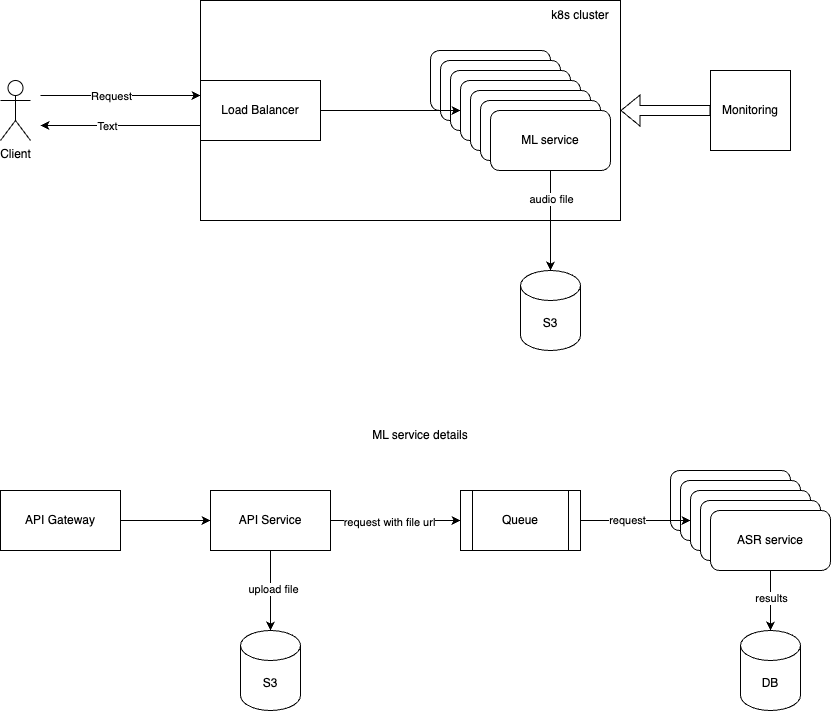

The diagram above was exported from draw.io. Its source (the exported page's mxGraphModel, read from the mxfile embedded in the PNG):
<mxGraphModel dx="1434" dy="785" grid="1" gridSize="10" guides="1" tooltips="1" connect="1" arrows="1" fold="1" page="1" pageScale="1" pageWidth="850" pageHeight="1100" math="0" shadow="0">
  <root>
    <mxCell id="0" />
    <mxCell id="1" parent="0" />
    <mxCell id="Utul95HGGhNCa7YosB5a-2" value="" style="rounded=0;whiteSpace=wrap;html=1;" vertex="1" parent="1">
      <mxGeometry x="200" width="420" height="220" as="geometry" />
    </mxCell>
    <mxCell id="Utul95HGGhNCa7YosB5a-4" value="" style="rounded=1;whiteSpace=wrap;html=1;" vertex="1" parent="1">
      <mxGeometry x="430" y="50" width="120" height="60" as="geometry" />
    </mxCell>
    <mxCell id="Utul95HGGhNCa7YosB5a-5" value="" style="rounded=1;whiteSpace=wrap;html=1;" vertex="1" parent="1">
      <mxGeometry x="440" y="60" width="120" height="60" as="geometry" />
    </mxCell>
    <mxCell id="Utul95HGGhNCa7YosB5a-6" value="" style="rounded=1;whiteSpace=wrap;html=1;" vertex="1" parent="1">
      <mxGeometry x="450" y="70" width="120" height="60" as="geometry" />
    </mxCell>
    <mxCell id="Utul95HGGhNCa7YosB5a-7" value="" style="rounded=1;whiteSpace=wrap;html=1;" vertex="1" parent="1">
      <mxGeometry x="460" y="80" width="120" height="60" as="geometry" />
    </mxCell>
    <mxCell id="Utul95HGGhNCa7YosB5a-8" value="" style="rounded=1;whiteSpace=wrap;html=1;" vertex="1" parent="1">
      <mxGeometry x="470" y="90" width="120" height="60" as="geometry" />
    </mxCell>
    <mxCell id="Utul95HGGhNCa7YosB5a-34" value="" style="rounded=1;whiteSpace=wrap;html=1;" vertex="1" parent="1">
      <mxGeometry x="670" y="470" width="120" height="60" as="geometry" />
    </mxCell>
    <mxCell id="Utul95HGGhNCa7YosB5a-35" value="" style="rounded=1;whiteSpace=wrap;html=1;" vertex="1" parent="1">
      <mxGeometry x="680" y="480" width="120" height="60" as="geometry" />
    </mxCell>
    <mxCell id="Utul95HGGhNCa7YosB5a-36" value="" style="rounded=1;whiteSpace=wrap;html=1;" vertex="1" parent="1">
      <mxGeometry x="690" y="490" width="120" height="60" as="geometry" />
    </mxCell>
    <mxCell id="Utul95HGGhNCa7YosB5a-37" value="" style="rounded=1;whiteSpace=wrap;html=1;" vertex="1" parent="1">
      <mxGeometry x="700" y="500" width="120" height="60" as="geometry" />
    </mxCell>
    <mxCell id="Utul95HGGhNCa7YosB5a-1" value="Client" style="shape=umlActor;verticalLabelPosition=bottom;verticalAlign=top;html=1;outlineConnect=0;" vertex="1" parent="1">
      <mxGeometry y="80" width="30" height="60" as="geometry" />
    </mxCell>
    <mxCell id="Utul95HGGhNCa7YosB5a-12" style="edgeStyle=orthogonalEdgeStyle;rounded=0;orthogonalLoop=1;jettySize=auto;html=1;exitX=1;exitY=0.5;exitDx=0;exitDy=0;entryX=0;entryY=0.5;entryDx=0;entryDy=0;" edge="1" parent="1" source="Utul95HGGhNCa7YosB5a-3" target="Utul95HGGhNCa7YosB5a-7">
      <mxGeometry relative="1" as="geometry" />
    </mxCell>
    <mxCell id="Utul95HGGhNCa7YosB5a-3" value="Load Balancer" style="rounded=0;whiteSpace=wrap;html=1;" vertex="1" parent="1">
      <mxGeometry x="200" y="80" width="120" height="60" as="geometry" />
    </mxCell>
    <mxCell id="Utul95HGGhNCa7YosB5a-9" value="" style="rounded=1;whiteSpace=wrap;html=1;" vertex="1" parent="1">
      <mxGeometry x="480" y="100" width="120" height="60" as="geometry" />
    </mxCell>
    <mxCell id="Utul95HGGhNCa7YosB5a-22" style="edgeStyle=orthogonalEdgeStyle;rounded=0;orthogonalLoop=1;jettySize=auto;html=1;exitX=0.5;exitY=1;exitDx=0;exitDy=0;" edge="1" parent="1" source="Utul95HGGhNCa7YosB5a-10" target="Utul95HGGhNCa7YosB5a-21">
      <mxGeometry relative="1" as="geometry" />
    </mxCell>
    <mxCell id="Utul95HGGhNCa7YosB5a-23" value="audio file" style="edgeLabel;html=1;align=center;verticalAlign=middle;resizable=0;points=[];" vertex="1" connectable="0" parent="Utul95HGGhNCa7YosB5a-22">
      <mxGeometry x="-0.44" relative="1" as="geometry">
        <mxPoint as="offset" />
      </mxGeometry>
    </mxCell>
    <mxCell id="Utul95HGGhNCa7YosB5a-10" value="ML service" style="rounded=1;whiteSpace=wrap;html=1;" vertex="1" parent="1">
      <mxGeometry x="490" y="110" width="120" height="60" as="geometry" />
    </mxCell>
    <mxCell id="Utul95HGGhNCa7YosB5a-16" value="" style="endArrow=classic;html=1;rounded=0;entryX=0;entryY=0.25;entryDx=0;entryDy=0;" edge="1" parent="1" target="Utul95HGGhNCa7YosB5a-3">
      <mxGeometry width="50" height="50" relative="1" as="geometry">
        <mxPoint x="40" y="95" as="sourcePoint" />
        <mxPoint x="360" y="290" as="targetPoint" />
      </mxGeometry>
    </mxCell>
    <mxCell id="Utul95HGGhNCa7YosB5a-18" value="Request" style="edgeLabel;html=1;align=center;verticalAlign=middle;resizable=0;points=[];" vertex="1" connectable="0" parent="Utul95HGGhNCa7YosB5a-16">
      <mxGeometry x="-0.125" relative="1" as="geometry">
        <mxPoint as="offset" />
      </mxGeometry>
    </mxCell>
    <mxCell id="Utul95HGGhNCa7YosB5a-17" value="" style="endArrow=classic;html=1;rounded=0;exitX=0;exitY=0.75;exitDx=0;exitDy=0;" edge="1" parent="1" source="Utul95HGGhNCa7YosB5a-3">
      <mxGeometry width="50" height="50" relative="1" as="geometry">
        <mxPoint x="310" y="340" as="sourcePoint" />
        <mxPoint x="40" y="125" as="targetPoint" />
      </mxGeometry>
    </mxCell>
    <mxCell id="Utul95HGGhNCa7YosB5a-19" value="Text" style="edgeLabel;html=1;align=center;verticalAlign=middle;resizable=0;points=[];" vertex="1" connectable="0" parent="Utul95HGGhNCa7YosB5a-17">
      <mxGeometry x="0.175" relative="1" as="geometry">
        <mxPoint as="offset" />
      </mxGeometry>
    </mxCell>
    <mxCell id="Utul95HGGhNCa7YosB5a-20" value="k8s cluster" style="text;html=1;align=center;verticalAlign=middle;whiteSpace=wrap;rounded=0;" vertex="1" parent="1">
      <mxGeometry x="550" width="60" height="30" as="geometry" />
    </mxCell>
    <mxCell id="Utul95HGGhNCa7YosB5a-21" value="S3" style="shape=cylinder3;whiteSpace=wrap;html=1;boundedLbl=1;backgroundOutline=1;size=15;" vertex="1" parent="1">
      <mxGeometry x="520" y="270" width="60" height="80" as="geometry" />
    </mxCell>
    <mxCell id="Utul95HGGhNCa7YosB5a-33" style="edgeStyle=orthogonalEdgeStyle;rounded=0;orthogonalLoop=1;jettySize=auto;html=1;exitX=1;exitY=0.5;exitDx=0;exitDy=0;entryX=0;entryY=0.5;entryDx=0;entryDy=0;" edge="1" parent="1" source="Utul95HGGhNCa7YosB5a-24" target="Utul95HGGhNCa7YosB5a-25">
      <mxGeometry relative="1" as="geometry" />
    </mxCell>
    <mxCell id="Utul95HGGhNCa7YosB5a-24" value="API Gateway" style="rounded=0;whiteSpace=wrap;html=1;" vertex="1" parent="1">
      <mxGeometry y="490" width="120" height="60" as="geometry" />
    </mxCell>
    <mxCell id="Utul95HGGhNCa7YosB5a-31" style="edgeStyle=orthogonalEdgeStyle;rounded=0;orthogonalLoop=1;jettySize=auto;html=1;exitX=1;exitY=0.5;exitDx=0;exitDy=0;entryX=0;entryY=0.5;entryDx=0;entryDy=0;" edge="1" parent="1" source="Utul95HGGhNCa7YosB5a-25" target="Utul95HGGhNCa7YosB5a-30">
      <mxGeometry relative="1" as="geometry" />
    </mxCell>
    <mxCell id="Utul95HGGhNCa7YosB5a-32" value="request with file url" style="edgeLabel;html=1;align=center;verticalAlign=middle;resizable=0;points=[];" vertex="1" connectable="0" parent="Utul95HGGhNCa7YosB5a-31">
      <mxGeometry x="-0.1077" y="-1" relative="1" as="geometry">
        <mxPoint as="offset" />
      </mxGeometry>
    </mxCell>
    <mxCell id="Utul95HGGhNCa7YosB5a-25" value="API Service" style="rounded=0;whiteSpace=wrap;html=1;" vertex="1" parent="1">
      <mxGeometry x="210" y="490" width="120" height="60" as="geometry" />
    </mxCell>
    <mxCell id="Utul95HGGhNCa7YosB5a-26" value="S3" style="shape=cylinder3;whiteSpace=wrap;html=1;boundedLbl=1;backgroundOutline=1;size=15;" vertex="1" parent="1">
      <mxGeometry x="240" y="630" width="60" height="80" as="geometry" />
    </mxCell>
    <mxCell id="Utul95HGGhNCa7YosB5a-27" style="edgeStyle=orthogonalEdgeStyle;rounded=0;orthogonalLoop=1;jettySize=auto;html=1;exitX=0.5;exitY=1;exitDx=0;exitDy=0;entryX=0.5;entryY=0;entryDx=0;entryDy=0;entryPerimeter=0;" edge="1" parent="1" source="Utul95HGGhNCa7YosB5a-25" target="Utul95HGGhNCa7YosB5a-26">
      <mxGeometry relative="1" as="geometry" />
    </mxCell>
    <mxCell id="Utul95HGGhNCa7YosB5a-28" value="upload file" style="edgeLabel;html=1;align=center;verticalAlign=middle;resizable=0;points=[];" vertex="1" connectable="0" parent="Utul95HGGhNCa7YosB5a-27">
      <mxGeometry x="-0.05" y="2" relative="1" as="geometry">
        <mxPoint as="offset" />
      </mxGeometry>
    </mxCell>
    <mxCell id="Utul95HGGhNCa7YosB5a-42" style="edgeStyle=orthogonalEdgeStyle;rounded=0;orthogonalLoop=1;jettySize=auto;html=1;exitX=1;exitY=0.5;exitDx=0;exitDy=0;entryX=0;entryY=0.5;entryDx=0;entryDy=0;" edge="1" parent="1" source="Utul95HGGhNCa7YosB5a-30" target="Utul95HGGhNCa7YosB5a-36">
      <mxGeometry relative="1" as="geometry" />
    </mxCell>
    <mxCell id="Utul95HGGhNCa7YosB5a-43" value="request" style="edgeLabel;html=1;align=center;verticalAlign=middle;resizable=0;points=[];" vertex="1" connectable="0" parent="Utul95HGGhNCa7YosB5a-42">
      <mxGeometry x="-0.1636" y="1" relative="1" as="geometry">
        <mxPoint as="offset" />
      </mxGeometry>
    </mxCell>
    <mxCell id="Utul95HGGhNCa7YosB5a-30" value="Queue" style="shape=process;whiteSpace=wrap;html=1;backgroundOutline=1;" vertex="1" parent="1">
      <mxGeometry x="460" y="490" width="120" height="60" as="geometry" />
    </mxCell>
    <mxCell id="Utul95HGGhNCa7YosB5a-38" value="ASR service" style="rounded=1;whiteSpace=wrap;html=1;" vertex="1" parent="1">
      <mxGeometry x="710" y="510" width="120" height="60" as="geometry" />
    </mxCell>
    <mxCell id="Utul95HGGhNCa7YosB5a-39" value="DB" style="shape=cylinder3;whiteSpace=wrap;html=1;boundedLbl=1;backgroundOutline=1;size=15;" vertex="1" parent="1">
      <mxGeometry x="740" y="630" width="60" height="80" as="geometry" />
    </mxCell>
    <mxCell id="Utul95HGGhNCa7YosB5a-40" style="edgeStyle=orthogonalEdgeStyle;rounded=0;orthogonalLoop=1;jettySize=auto;html=1;exitX=0.5;exitY=1;exitDx=0;exitDy=0;entryX=0.5;entryY=0;entryDx=0;entryDy=0;entryPerimeter=0;" edge="1" parent="1" source="Utul95HGGhNCa7YosB5a-38" target="Utul95HGGhNCa7YosB5a-39">
      <mxGeometry relative="1" as="geometry" />
    </mxCell>
    <mxCell id="Utul95HGGhNCa7YosB5a-41" value="results" style="edgeLabel;html=1;align=center;verticalAlign=middle;resizable=0;points=[];" vertex="1" connectable="0" parent="Utul95HGGhNCa7YosB5a-40">
      <mxGeometry x="-0.1" relative="1" as="geometry">
        <mxPoint as="offset" />
      </mxGeometry>
    </mxCell>
    <mxCell id="Utul95HGGhNCa7YosB5a-47" style="edgeStyle=orthogonalEdgeStyle;rounded=0;orthogonalLoop=1;jettySize=auto;html=1;exitX=0;exitY=0.5;exitDx=0;exitDy=0;entryX=1;entryY=0.5;entryDx=0;entryDy=0;strokeColor=none;" edge="1" parent="1" source="Utul95HGGhNCa7YosB5a-44" target="Utul95HGGhNCa7YosB5a-2">
      <mxGeometry relative="1" as="geometry" />
    </mxCell>
    <mxCell id="Utul95HGGhNCa7YosB5a-48" style="edgeStyle=orthogonalEdgeStyle;rounded=0;orthogonalLoop=1;jettySize=auto;html=1;exitX=0;exitY=0.5;exitDx=0;exitDy=0;entryX=1;entryY=0.5;entryDx=0;entryDy=0;shape=flexArrow;" edge="1" parent="1" source="Utul95HGGhNCa7YosB5a-44" target="Utul95HGGhNCa7YosB5a-2">
      <mxGeometry relative="1" as="geometry" />
    </mxCell>
    <mxCell id="Utul95HGGhNCa7YosB5a-44" value="Monitoring" style="whiteSpace=wrap;html=1;aspect=fixed;" vertex="1" parent="1">
      <mxGeometry x="710" y="70" width="80" height="80" as="geometry" />
    </mxCell>
    <mxCell id="Utul95HGGhNCa7YosB5a-49" value="ML service details" style="text;html=1;align=center;verticalAlign=middle;whiteSpace=wrap;rounded=0;" vertex="1" parent="1">
      <mxGeometry x="330" y="420" width="180" height="30" as="geometry" />
    </mxCell>
  </root>
</mxGraphModel>